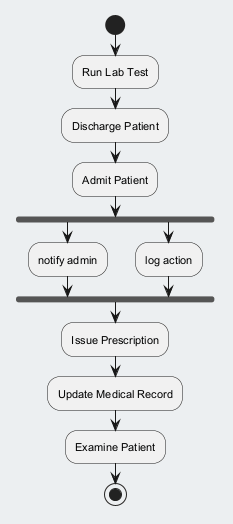

The diagram above was rendered by PlantUML. Its source (embedded in the PNG):
@startuml
skinparam backgroundColor #ECEFF1
skinparam classBackgroundColor #FFFFFF
skinparam classBorderColor #455A64
skinparam defaultFontSize 11
start
:Run Lab Test;
:Discharge Patient;
:Admit Patient;
fork
:notify admin;
fork again
:log action;
end fork
:Issue Prescription;
:Update Medical Record;
:Examine Patient;
stop
@enduml